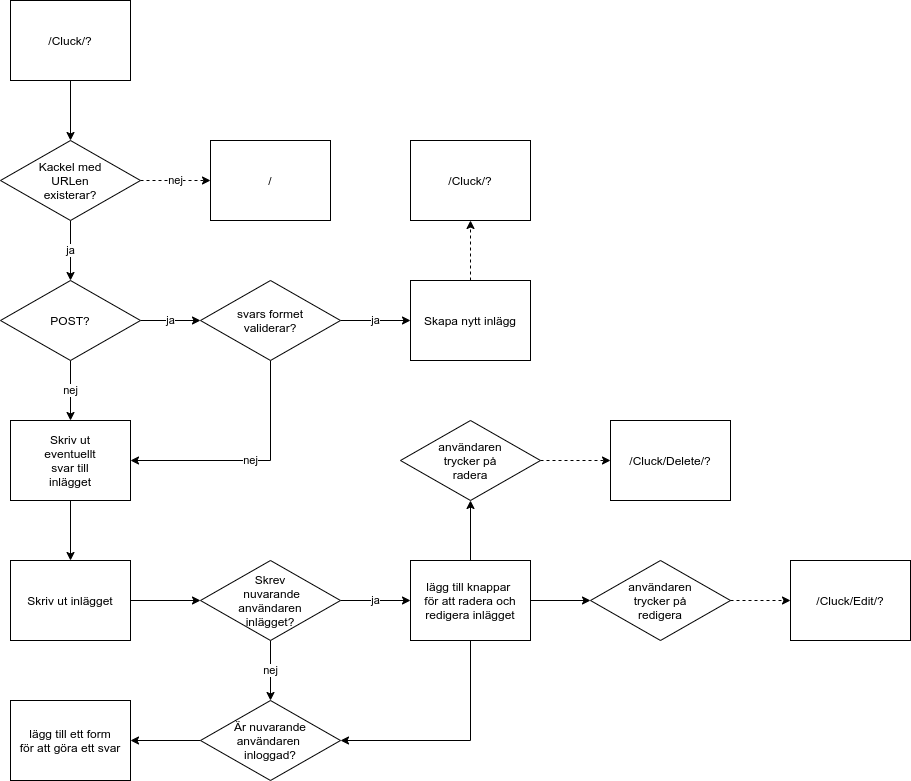

The diagram above was exported from draw.io. Its source (the exported page's mxGraphModel, read from the mxfile embedded in the PNG):
<mxGraphModel dx="669" dy="626" grid="1" gridSize="10" guides="1" tooltips="1" connect="1" arrows="1" fold="1" page="1" pageScale="1" pageWidth="2000" pageHeight="2000" math="0" shadow="0">
  <root>
    <mxCell id="0" />
    <mxCell id="1" parent="0" />
    <mxCell id="C6XxgDwA5r2vYgIf8eIn-3" value="" style="edgeStyle=orthogonalEdgeStyle;rounded=0;orthogonalLoop=1;jettySize=auto;html=1;" parent="1" source="C6XxgDwA5r2vYgIf8eIn-1" target="C6XxgDwA5r2vYgIf8eIn-2" edge="1">
      <mxGeometry relative="1" as="geometry" />
    </mxCell>
    <mxCell id="C6XxgDwA5r2vYgIf8eIn-1" value="/Cluck/?" style="rounded=0;whiteSpace=wrap;html=1;" parent="1" vertex="1">
      <mxGeometry x="80" y="40" width="120" height="80" as="geometry" />
    </mxCell>
    <mxCell id="C6XxgDwA5r2vYgIf8eIn-7" value="ja" style="edgeStyle=orthogonalEdgeStyle;rounded=0;orthogonalLoop=1;jettySize=auto;html=1;" parent="1" source="C6XxgDwA5r2vYgIf8eIn-2" target="C6XxgDwA5r2vYgIf8eIn-6" edge="1">
      <mxGeometry relative="1" as="geometry" />
    </mxCell>
    <mxCell id="C6XxgDwA5r2vYgIf8eIn-9" value="nej" style="edgeStyle=orthogonalEdgeStyle;rounded=0;orthogonalLoop=1;jettySize=auto;html=1;dashed=1;" parent="1" source="C6XxgDwA5r2vYgIf8eIn-2" target="C6XxgDwA5r2vYgIf8eIn-8" edge="1">
      <mxGeometry relative="1" as="geometry" />
    </mxCell>
    <mxCell id="C6XxgDwA5r2vYgIf8eIn-2" value="Kackel med&lt;br&gt;URLen&lt;br&gt;existerar?" style="rhombus;whiteSpace=wrap;html=1;rounded=0;" parent="1" vertex="1">
      <mxGeometry x="70" y="180" width="140" height="80" as="geometry" />
    </mxCell>
    <mxCell id="C6XxgDwA5r2vYgIf8eIn-11" value="ja" style="edgeStyle=orthogonalEdgeStyle;rounded=0;orthogonalLoop=1;jettySize=auto;html=1;" parent="1" source="C6XxgDwA5r2vYgIf8eIn-6" target="C6XxgDwA5r2vYgIf8eIn-10" edge="1">
      <mxGeometry relative="1" as="geometry" />
    </mxCell>
    <mxCell id="C6XxgDwA5r2vYgIf8eIn-17" value="nej" style="edgeStyle=orthogonalEdgeStyle;rounded=0;orthogonalLoop=1;jettySize=auto;html=1;" parent="1" source="C6XxgDwA5r2vYgIf8eIn-6" target="C6XxgDwA5r2vYgIf8eIn-16" edge="1">
      <mxGeometry relative="1" as="geometry" />
    </mxCell>
    <mxCell id="C6XxgDwA5r2vYgIf8eIn-6" value="POST?" style="rhombus;whiteSpace=wrap;html=1;rounded=0;" parent="1" vertex="1">
      <mxGeometry x="70" y="320" width="140" height="80" as="geometry" />
    </mxCell>
    <mxCell id="C6XxgDwA5r2vYgIf8eIn-8" value="/" style="whiteSpace=wrap;html=1;rounded=0;" parent="1" vertex="1">
      <mxGeometry x="280" y="180" width="120" height="80" as="geometry" />
    </mxCell>
    <mxCell id="C6XxgDwA5r2vYgIf8eIn-13" value="ja" style="edgeStyle=orthogonalEdgeStyle;rounded=0;orthogonalLoop=1;jettySize=auto;html=1;" parent="1" source="C6XxgDwA5r2vYgIf8eIn-10" target="C6XxgDwA5r2vYgIf8eIn-12" edge="1">
      <mxGeometry relative="1" as="geometry" />
    </mxCell>
    <mxCell id="C6XxgDwA5r2vYgIf8eIn-18" value="nej" style="edgeStyle=orthogonalEdgeStyle;rounded=0;orthogonalLoop=1;jettySize=auto;html=1;entryX=1;entryY=0.5;entryDx=0;entryDy=0;" parent="1" source="C6XxgDwA5r2vYgIf8eIn-10" target="C6XxgDwA5r2vYgIf8eIn-16" edge="1">
      <mxGeometry relative="1" as="geometry">
        <Array as="points">
          <mxPoint x="340" y="500" />
        </Array>
      </mxGeometry>
    </mxCell>
    <mxCell id="C6XxgDwA5r2vYgIf8eIn-10" value="svars formet&lt;br&gt;validerar?" style="rhombus;whiteSpace=wrap;html=1;rounded=0;" parent="1" vertex="1">
      <mxGeometry x="270" y="320" width="140" height="80" as="geometry" />
    </mxCell>
    <mxCell id="24hCIsbY0hTgGEFVdtU4-2" value="" style="edgeStyle=orthogonalEdgeStyle;rounded=0;orthogonalLoop=1;jettySize=auto;html=1;dashed=1;" edge="1" parent="1" source="C6XxgDwA5r2vYgIf8eIn-12" target="24hCIsbY0hTgGEFVdtU4-1">
      <mxGeometry relative="1" as="geometry" />
    </mxCell>
    <mxCell id="C6XxgDwA5r2vYgIf8eIn-12" value="Skapa nytt inlägg" style="whiteSpace=wrap;html=1;rounded=0;" parent="1" vertex="1">
      <mxGeometry x="480" y="320" width="120" height="80" as="geometry" />
    </mxCell>
    <mxCell id="C6XxgDwA5r2vYgIf8eIn-20" value="" style="edgeStyle=orthogonalEdgeStyle;rounded=0;orthogonalLoop=1;jettySize=auto;html=1;" parent="1" source="C6XxgDwA5r2vYgIf8eIn-16" target="C6XxgDwA5r2vYgIf8eIn-19" edge="1">
      <mxGeometry relative="1" as="geometry" />
    </mxCell>
    <mxCell id="C6XxgDwA5r2vYgIf8eIn-16" value="Skriv ut&lt;br&gt;eventuellt&lt;br&gt;svar till&lt;br&gt;inlägget" style="whiteSpace=wrap;html=1;rounded=0;" parent="1" vertex="1">
      <mxGeometry x="80" y="460" width="120" height="80" as="geometry" />
    </mxCell>
    <mxCell id="C6XxgDwA5r2vYgIf8eIn-26" value="" style="edgeStyle=orthogonalEdgeStyle;rounded=0;orthogonalLoop=1;jettySize=auto;html=1;" parent="1" source="C6XxgDwA5r2vYgIf8eIn-19" target="C6XxgDwA5r2vYgIf8eIn-25" edge="1">
      <mxGeometry relative="1" as="geometry" />
    </mxCell>
    <mxCell id="C6XxgDwA5r2vYgIf8eIn-19" value="Skriv ut inlägget" style="whiteSpace=wrap;html=1;rounded=0;" parent="1" vertex="1">
      <mxGeometry x="80" y="600" width="120" height="80" as="geometry" />
    </mxCell>
    <mxCell id="C6XxgDwA5r2vYgIf8eIn-28" value="ja" style="edgeStyle=orthogonalEdgeStyle;rounded=0;orthogonalLoop=1;jettySize=auto;html=1;" parent="1" source="C6XxgDwA5r2vYgIf8eIn-25" target="C6XxgDwA5r2vYgIf8eIn-27" edge="1">
      <mxGeometry relative="1" as="geometry" />
    </mxCell>
    <mxCell id="C6XxgDwA5r2vYgIf8eIn-30" value="nej" style="edgeStyle=orthogonalEdgeStyle;rounded=0;orthogonalLoop=1;jettySize=auto;html=1;" parent="1" source="C6XxgDwA5r2vYgIf8eIn-25" target="C6XxgDwA5r2vYgIf8eIn-29" edge="1">
      <mxGeometry relative="1" as="geometry" />
    </mxCell>
    <mxCell id="C6XxgDwA5r2vYgIf8eIn-25" value="Skrev&lt;br&gt;&amp;nbsp;nuvarande&lt;br&gt;användaren&lt;br&gt;inlägget?" style="rhombus;whiteSpace=wrap;html=1;rounded=0;" parent="1" vertex="1">
      <mxGeometry x="270" y="600" width="140" height="80" as="geometry" />
    </mxCell>
    <mxCell id="C6XxgDwA5r2vYgIf8eIn-31" style="edgeStyle=orthogonalEdgeStyle;rounded=0;orthogonalLoop=1;jettySize=auto;html=1;" parent="1" source="C6XxgDwA5r2vYgIf8eIn-27" target="C6XxgDwA5r2vYgIf8eIn-29" edge="1">
      <mxGeometry relative="1" as="geometry">
        <Array as="points">
          <mxPoint x="540" y="780" />
        </Array>
      </mxGeometry>
    </mxCell>
    <mxCell id="C6XxgDwA5r2vYgIf8eIn-35" value="" style="edgeStyle=orthogonalEdgeStyle;rounded=0;orthogonalLoop=1;jettySize=auto;html=1;" parent="1" source="C6XxgDwA5r2vYgIf8eIn-27" target="C6XxgDwA5r2vYgIf8eIn-34" edge="1">
      <mxGeometry relative="1" as="geometry" />
    </mxCell>
    <mxCell id="C6XxgDwA5r2vYgIf8eIn-37" value="" style="edgeStyle=orthogonalEdgeStyle;rounded=0;orthogonalLoop=1;jettySize=auto;html=1;" parent="1" source="C6XxgDwA5r2vYgIf8eIn-27" target="C6XxgDwA5r2vYgIf8eIn-36" edge="1">
      <mxGeometry relative="1" as="geometry" />
    </mxCell>
    <mxCell id="C6XxgDwA5r2vYgIf8eIn-27" value="lägg till knappar&amp;nbsp;&lt;br&gt;för att radera och&lt;br&gt;redigera inlägget" style="whiteSpace=wrap;html=1;rounded=0;" parent="1" vertex="1">
      <mxGeometry x="480" y="600" width="120" height="80" as="geometry" />
    </mxCell>
    <mxCell id="C6XxgDwA5r2vYgIf8eIn-33" value="" style="edgeStyle=orthogonalEdgeStyle;rounded=0;orthogonalLoop=1;jettySize=auto;html=1;" parent="1" source="C6XxgDwA5r2vYgIf8eIn-29" target="C6XxgDwA5r2vYgIf8eIn-32" edge="1">
      <mxGeometry relative="1" as="geometry" />
    </mxCell>
    <mxCell id="C6XxgDwA5r2vYgIf8eIn-29" value="Är nuvarande&lt;br&gt;användaren &lt;br&gt;inloggad?" style="rhombus;whiteSpace=wrap;html=1;rounded=0;" parent="1" vertex="1">
      <mxGeometry x="270" y="740" width="140" height="80" as="geometry" />
    </mxCell>
    <mxCell id="C6XxgDwA5r2vYgIf8eIn-32" value="lägg till ett form&lt;br&gt;för att göra ett svar" style="whiteSpace=wrap;html=1;rounded=0;" parent="1" vertex="1">
      <mxGeometry x="80" y="740" width="120" height="80" as="geometry" />
    </mxCell>
    <mxCell id="C6XxgDwA5r2vYgIf8eIn-39" value="" style="edgeStyle=orthogonalEdgeStyle;rounded=0;orthogonalLoop=1;jettySize=auto;html=1;dashed=1;" parent="1" source="C6XxgDwA5r2vYgIf8eIn-34" target="C6XxgDwA5r2vYgIf8eIn-38" edge="1">
      <mxGeometry relative="1" as="geometry" />
    </mxCell>
    <mxCell id="C6XxgDwA5r2vYgIf8eIn-34" value="användaren&lt;br&gt;trycker på&lt;br&gt;radera" style="rhombus;whiteSpace=wrap;html=1;rounded=0;" parent="1" vertex="1">
      <mxGeometry x="470" y="460" width="140" height="80" as="geometry" />
    </mxCell>
    <mxCell id="C6XxgDwA5r2vYgIf8eIn-41" value="" style="edgeStyle=orthogonalEdgeStyle;rounded=0;orthogonalLoop=1;jettySize=auto;html=1;dashed=1;" parent="1" source="C6XxgDwA5r2vYgIf8eIn-36" target="C6XxgDwA5r2vYgIf8eIn-40" edge="1">
      <mxGeometry relative="1" as="geometry" />
    </mxCell>
    <mxCell id="C6XxgDwA5r2vYgIf8eIn-36" value="användaren&lt;br&gt;trycker på&lt;br&gt;redigera" style="rhombus;whiteSpace=wrap;html=1;rounded=0;" parent="1" vertex="1">
      <mxGeometry x="660" y="600" width="140" height="80" as="geometry" />
    </mxCell>
    <mxCell id="C6XxgDwA5r2vYgIf8eIn-38" value="/Cluck/Delete/?" style="whiteSpace=wrap;html=1;rounded=0;" parent="1" vertex="1">
      <mxGeometry x="680" y="460" width="120" height="80" as="geometry" />
    </mxCell>
    <mxCell id="C6XxgDwA5r2vYgIf8eIn-40" value="/Cluck/Edit/?" style="whiteSpace=wrap;html=1;rounded=0;" parent="1" vertex="1">
      <mxGeometry x="860" y="600" width="120" height="80" as="geometry" />
    </mxCell>
    <mxCell id="24hCIsbY0hTgGEFVdtU4-1" value="/Cluck/?" style="whiteSpace=wrap;html=1;rounded=0;" vertex="1" parent="1">
      <mxGeometry x="480" y="180" width="120" height="80" as="geometry" />
    </mxCell>
  </root>
</mxGraphModel>